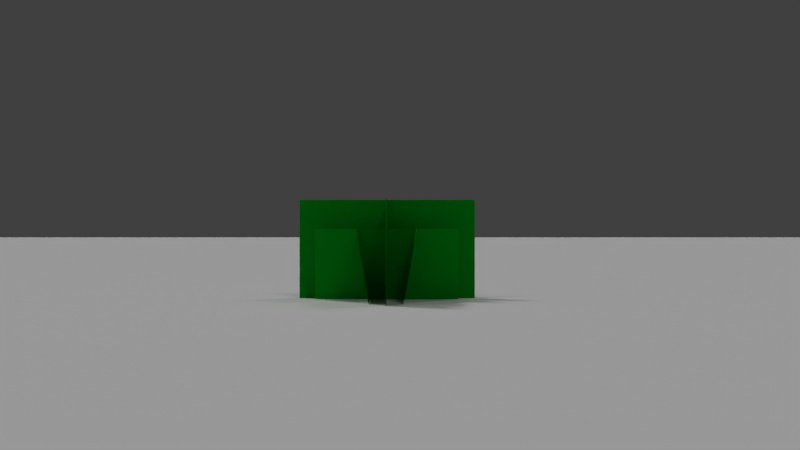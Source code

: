# Source: Plants.blend  (saved by Blender 2.74.0; exported with 4.5.12 LTS)
import bpy
from mathutils import Matrix  # noqa: F401  (used for matrix-valued properties, if any)

bpy.ops.wm.read_factory_settings(use_empty=True)
scene = bpy.context.scene
scene.name = 'Scene'

# ---- collections
col_collection_1 = bpy.data.collections.new('Collection 1'); scene.collection.children.link(col_collection_1)
col_collection_11 = bpy.data.collections.new('Collection 11'); scene.collection.children.link(col_collection_11)
col_collection_12 = bpy.data.collections.new('Collection 12'); scene.collection.children.link(col_collection_12)
col_collection_12.hide_render = True
col_collection_12.hide_viewport = True

# ---- materials (node trees are filled in below, after node groups)
mat_ground = bpy.data.materials.new('Ground')
mat_ground.alpha_threshold = 0.0
mat_ground.use_transparent_shadow = False
mat_ground.roughness = 0.5
mat_ground.specular_intensity = 0.0
mat_grass_1 = bpy.data.materials.new('Grass 1')
mat_grass_1.alpha_threshold = 0.0
mat_grass_1.use_transparent_shadow = False
mat_grass_1.preview_render_type = 'FLAT'
mat_grass_1.diffuse_color = (0.002179, 0.3246, 0.01285, 1.0)
mat_grass_1.roughness = 0.5
mat_grass_1.specular_intensity = 0.0
mat_grass_1_far = bpy.data.materials.new('Grass 1 Far')
mat_grass_1_far.alpha_threshold = 0.0
mat_grass_1_far.use_transparent_shadow = False
mat_grass_1_far.preview_render_type = 'FLAT'
mat_grass_1_far.diffuse_color = (0.002179, 0.3246, 0.01285, 1.0)
mat_grass_1_far.roughness = 0.5
mat_grass_1_far.specular_intensity = 0.0
mat_grass_1_medium = bpy.data.materials.new('Grass 1 Medium')
mat_grass_1_medium.alpha_threshold = 0.0
mat_grass_1_medium.use_transparent_shadow = False
mat_grass_1_medium.preview_render_type = 'FLAT'
mat_grass_1_medium.diffuse_color = (0.002179, 0.3246, 0.01285, 1.0)
mat_grass_1_medium.roughness = 0.5
mat_grass_1_medium.specular_intensity = 0.0

# ---- material node trees

# ---- world
world_world = bpy.data.worlds.new('World'); scene.world = world_world
world_world.color = (0.05088, 0.05088, 0.05088)
world_world.use_sun_shadow = False
world_world.sun_shadow_jitter_overblur = 0.0
world_world.cycles.sampling_method = 'MANUAL'
world_world.cycles.sample_map_resolution = 256

# ---- cameras
cam_camera_001 = bpy.data.cameras.new('Camera.001')
cam_camera_001.clip_end = 200.0
cam_camera_001.lens = 35.0
cam_camera_001.sensor_width = 32.0
cam_camera_001.sensor_height = 18.0
cam_camera_001.display_size = 2.0
cam_camera_001.dof.focus_distance = 0.0
cam_camera_001.dof.aperture_fstop = 128.0

# ---- lights
light_sun_007 = bpy.data.lights.new('Sun.007', 'SUN')
light_sun_007.transmission_factor = 0.0
light_sun_007.angle = 0.1993
light_sun_007.energy = 0.1
light_sun_007.shadow_buffer_clip_start = 0.5
light_sun_007.shadow_soft_size = 0.1
light_sun_007.shadow_cascade_max_distance = 1000.0
light_sun_007.cycles.use_multiple_importance_sampling = False
light_sun_003 = bpy.data.lights.new('Sun.003', 'SUN')
light_sun_003.transmission_factor = 0.0
light_sun_003.angle = 0.1993
light_sun_003.energy = 0.1
light_sun_003.shadow_buffer_clip_start = 0.5
light_sun_003.shadow_soft_size = 0.1
light_sun_003.shadow_cascade_max_distance = 1000.0
light_sun_003.cycles.use_multiple_importance_sampling = False
light_sun_001 = bpy.data.lights.new('Sun.001', 'SUN')
light_sun_001.transmission_factor = 0.0
light_sun_001.angle = 0.1993
light_sun_001.energy = 0.1
light_sun_001.shadow_buffer_clip_start = 0.5
light_sun_001.shadow_soft_size = 0.1
light_sun_001.shadow_cascade_max_distance = 1000.0
light_sun_001.cycles.use_multiple_importance_sampling = False
light_sun_000 = bpy.data.lights.new('Sun.000', 'SUN')
light_sun_000.transmission_factor = 0.0
light_sun_000.angle = 0.1993
light_sun_000.energy = 0.1
light_sun_000.shadow_buffer_clip_start = 0.5
light_sun_000.shadow_soft_size = 0.1
light_sun_000.shadow_cascade_max_distance = 1000.0
light_sun_000.cycles.use_multiple_importance_sampling = False
light_sun_006 = bpy.data.lights.new('Sun.006', 'SUN')
light_sun_006.transmission_factor = 0.0
light_sun_006.angle = 0.1993
light_sun_006.energy = 0.2
light_sun_006.shadow_buffer_clip_start = 0.5
light_sun_006.shadow_soft_size = 0.1
light_sun_006.shadow_cascade_max_distance = 1000.0
light_sun_006.cycles.use_multiple_importance_sampling = False
light_sun_005 = bpy.data.lights.new('Sun.005', 'SUN')
light_sun_005.transmission_factor = 0.0
light_sun_005.angle = 0.1993
light_sun_005.energy = 0.7
light_sun_005.shadow_buffer_clip_start = 0.5
light_sun_005.shadow_soft_size = 0.1
light_sun_005.shadow_cascade_max_distance = 1000.0
light_sun_005.cycles.use_multiple_importance_sampling = False
light_sun_004 = bpy.data.lights.new('Sun.004', 'SUN')
light_sun_004.transmission_factor = 0.0
light_sun_004.angle = 0.1993
light_sun_004.energy = 0.2
light_sun_004.shadow_buffer_clip_start = 0.5
light_sun_004.shadow_soft_size = 0.1
light_sun_004.shadow_cascade_max_distance = 1000.0
light_sun_004.cycles.use_multiple_importance_sampling = False
light_sun_002 = bpy.data.lights.new('Sun.002', 'SUN')
light_sun_002.transmission_factor = 0.0
light_sun_002.angle = 0.1993
light_sun_002.energy = 0.2
light_sun_002.shadow_buffer_clip_start = 0.5
light_sun_002.shadow_soft_size = 0.1
light_sun_002.shadow_cascade_max_distance = 1000.0
light_sun_002.cycles.use_multiple_importance_sampling = False

# ---- meshes
me_plane_002 = bpy.data.meshes.new('Plane.002')
me_plane_002.from_pydata([(-100.0, -100.0, 0.0), (100.0, -100.0, 0.0), (-100.0, 100.0, 0.0), (100.0, 100.0, 0.0)], [], [(0, 1, 3, 2)])
_uv = me_plane_002.uv_layers.new(name='UVMap')
_uv.uv.foreach_set('vector', [-13.26, -13.26, 14.26, -13.26, 14.26, 14.26, -13.26, 14.26])
me_plane_002.materials.append(mat_ground)
me_plane_002.use_remesh_preserve_volume = False
me_plane_002.use_remesh_preserve_attributes = False
me_plane_002.use_mirror_vertex_groups = False
me_plane_002.update()
me_plane = bpy.data.meshes.new('Plane')
me_plane.from_pydata([(2.0, -0.01303, -0.04863), (-2.0, -0.01303, -0.04863), (2.0, -0.01303, 2.243), (-2.0, -0.01303, 2.243), (0.0, 1.987, -0.04863), (0.0, -2.013, 2.243), (0.0, 1.987, 2.243), (0.0, -2.013, -0.04863), (1.6, -0.6622, 1.586), (-1.6, -0.6622, 1.586), (1.6, -0.3844, 0.01034), (-1.6, -0.3844, 0.01034), (1.6, 0.3583, 0.01034), (-1.6, 0.3583, 0.01034), (1.6, 0.6362, 1.586), (-1.6, 0.6362, 1.586), (0.6492, 1.587, 1.586), (0.6492, -1.613, 1.586), (0.3714, 1.587, 0.01034), (0.3714, -1.613, 0.01034), (-0.3714, 1.587, 0.01034), (-0.3714, -1.613, 0.01034), (-0.6492, 1.587, 1.586), (-0.6492, -1.613, 1.586)], [], [(11, 10, 8, 9), (12, 13, 15, 14), (7, 4, 6, 5), (19, 18, 16, 17), (20, 21, 23, 22), (0, 1, 3, 2)])
_uv = me_plane.uv_layers.new(name='UVMap')
_uv.uv.foreach_set('vector', [0.008714, 0.008714, 0.9913, 0.008714, 0.9913, 0.9913, 0.008714, 0.9913, 0.9913, 0.008714, 0.008714, 0.008714, 0.008714, 0.9913, 0.9913, 0.9913, 0.9913, 0.008714, 0.008714, 0.008714, 0.008714, 0.9913, 0.9913, 0.9913, 0.008714, 0.008714, 0.9913, 0.008714, 0.9913, 0.9913, 0.008714, 0.9913, 0.9913, 0.008714, 0.008714, 0.008714, 0.008714, 0.9913, 0.9913, 0.9913, 0.008714, 0.008714, 0.9913, 0.008714, 0.9913, 0.9913, 0.008714, 0.9913])
me_plane.materials.append(mat_grass_1)
me_plane.use_remesh_preserve_volume = False
me_plane.use_remesh_preserve_attributes = False
me_plane.use_mirror_vertex_groups = False
me_plane.update()
me_plane_007 = bpy.data.meshes.new('Plane.007')
me_plane_007.from_pydata([(0.135, 2.023, -0.07841), (-8.941e-08, -2.016, 1.684), (0.135, 2.023, 1.684), (-8.941e-08, -2.016, -0.07841)], [], [(3, 0, 2, 1)])
_uv = me_plane_007.uv_layers.new(name='UVMap')
_uv.uv.foreach_set('vector', [0.9913, 0.008714, 0.008714, 0.008714, 0.008714, 0.8952, 0.9913, 0.8952])
me_plane_007.materials.append(mat_grass_1_far)
me_plane_007.use_remesh_preserve_volume = False
me_plane_007.use_remesh_preserve_attributes = False
me_plane_007.use_mirror_vertex_groups = False
me_plane_007.update()
me_plane_005 = bpy.data.meshes.new('Plane.005')
me_plane_005.from_pydata([(1.192e-07, 1.796, -0.07258), (-1.192e-07, -1.647, 1.972), (1.192e-07, 1.796, 1.972), (-1.192e-07, -1.647, -0.07258), (0.0, 1.796, -0.07258), (0.0, -1.647, -0.07258)], [(5, 4)], [(3, 0, 2, 1)])
_uv = me_plane_005.uv_layers.new(name='UVMap')
_uv.uv.foreach_set('vector', [0.9913, 0.008714, 0.008714, 0.008714, 0.008714, 0.8436, 0.9913, 0.8436])
me_plane_005.materials.append(mat_grass_1_far)
me_plane_005.use_remesh_preserve_volume = False
me_plane_005.use_remesh_preserve_attributes = False
me_plane_005.use_mirror_vertex_groups = False
me_plane_005.update()
me_plane_004 = bpy.data.meshes.new('Plane.004')
me_plane_004.from_pydata([(1.87, -0.01303, -0.04863), (-1.699, -0.01303, -0.04863), (1.87, -0.01303, 2.058), (-1.699, -0.01303, 2.058), (0.0, 1.87, -0.04863), (0.0, -1.686, 2.058), (0.0, 1.87, 2.058), (0.0, -1.686, -0.04863)], [], [(7, 4, 6, 5), (0, 1, 3, 2)])
_uv = me_plane_004.uv_layers.new(name='UVMap')
_uv.uv.foreach_set('vector', [0.9913, 0.002317, 0.008714, 0.002317, 0.008714, 0.7959, 0.9913, 0.7959, 0.008714, 0.002317, 0.9913, 0.002317, 0.9913, 0.7959, 0.008714, 0.7959])
me_plane_004.materials.append(mat_grass_1_medium)
me_plane_004.use_remesh_preserve_volume = False
me_plane_004.use_remesh_preserve_attributes = False
me_plane_004.use_mirror_vertex_groups = False
me_plane_004.update()
me_plane_003 = bpy.data.meshes.new('Plane.003')
me_plane_003.from_pydata([(2.0, -0.01303, -0.04863), (-2.0, -0.01303, -0.04863), (2.0, -0.01303, 2.243), (-2.0, -0.01303, 2.243), (0.0, 1.987, -0.04863), (0.0, -2.013, 2.243), (0.0, 1.987, 2.243), (0.0, -2.013, -0.04863), (1.6, -0.6622, 1.586), (-1.6, -0.6622, 1.586), (1.6, -0.3844, 0.01034), (-1.6, -0.3844, 0.01034), (1.6, 0.3583, 0.01034), (-1.6, 0.3583, 0.01034), (1.6, 0.6362, 1.586), (-1.6, 0.6362, 1.586), (0.6492, 1.587, 1.586), (0.6492, -1.613, 1.586), (0.3714, 1.587, 0.01034), (0.3714, -1.613, 0.01034), (-0.3714, 1.587, 0.01034), (-0.3714, -1.613, 0.01034), (-0.6492, 1.587, 1.586), (-0.6492, -1.613, 1.586)], [], [(11, 10, 8, 9), (12, 13, 15, 14), (7, 4, 6, 5), (19, 18, 16, 17), (20, 21, 23, 22), (0, 1, 3, 2)])
_uv = me_plane_003.uv_layers.new(name='UVMap')
_uv.uv.foreach_set('vector', [0.008714, 0.001393, 0.9913, 0.001393, 0.9913, 0.858, 0.008714, 0.858, 0.9913, 0.001393, 0.008714, 0.001393, 0.008714, 0.858, 0.9913, 0.858, 0.9913, 0.001393, 0.008714, 0.001393, 0.008714, 0.858, 0.9913, 0.858, 0.008714, 0.001393, 0.9913, 0.001393, 0.9913, 0.858, 0.008714, 0.858, 0.9913, 0.001393, 0.008714, 0.001393, 0.008714, 0.858, 0.9913, 0.858, 0.008714, 0.001393, 0.9913, 0.001393, 0.9913, 0.858, 0.008714, 0.858])
me_plane_003.materials.append(mat_grass_1)
me_plane_003.use_remesh_preserve_volume = False
me_plane_003.use_remesh_preserve_attributes = False
me_plane_003.use_mirror_vertex_groups = False
me_plane_003.update()

# ---- objects
ob_sun_007 = bpy.data.objects.new('Sun.007', light_sun_007)
ob_sun_006 = bpy.data.objects.new('Sun.006', light_sun_003)
ob_sun_005 = bpy.data.objects.new('Sun.005', light_sun_001)
ob_sun_004 = bpy.data.objects.new('Sun.004', light_sun_000)
ob_camera = bpy.data.objects.new('Camera', cam_camera_001)
ob_plane = bpy.data.objects.new('Plane', me_plane_002)
ob_sun_000 = bpy.data.objects.new('Sun.000', light_sun_006)
ob_sun_003 = bpy.data.objects.new('Sun.003', light_sun_005)
ob_sun_001 = bpy.data.objects.new('Sun.001', light_sun_004)
ob_sun_002 = bpy.data.objects.new('Sun.002', light_sun_002)
ob_grass1__054 = bpy.data.objects.new('Grass1 .054', me_plane)
ob_grass1_really_far = bpy.data.objects.new('Grass1 Really Far', me_plane_007)
ob_grass1_far = bpy.data.objects.new('Grass1 Far', me_plane_005)
ob_grass1_medium = bpy.data.objects.new('Grass1 Medium', me_plane_004)
ob_grass1_close = bpy.data.objects.new('Grass1 Close', me_plane_003)

# ---- transforms, parenting, visibility, modifiers, constraints
ob_sun_007.location = (6.18, 11.66, 8.428)
ob_sun_007.rotation_euler = (-0.1939, -3.769, 2.994)
ob_sun_007.lineart.crease_threshold = 0.0
ob_sun_006.location = (6.18, 11.66, 8.428)
ob_sun_006.rotation_euler = (-3.155, 0.4464, 4.672)
ob_sun_006.lineart.crease_threshold = 0.0
ob_sun_005.location = (6.18, 11.66, 8.428)
ob_sun_005.rotation_euler = (0.2014, 2.589, 6.534)
ob_sun_005.lineart.crease_threshold = 0.0
ob_sun_004.location = (6.18, 11.66, 8.428)
ob_sun_004.rotation_euler = (3.228, 0.7726, 8.048)
ob_sun_004.lineart.crease_threshold = 0.0
ob_camera.location = (0.2932, -20.0, 1.666)
ob_camera.rotation_euler = (1.571, -0.0, 0.0)
ob_camera.lineart.crease_threshold = 0.0
ob_plane.location = (0.0, 0.0, 0.0)
ob_plane.lineart.crease_threshold = 0.0
ob_sun_000.location = (6.18, 11.66, 8.428)
ob_sun_000.rotation_euler = (0.01297, -0.6135, 6.578)
ob_sun_000.lineart.crease_threshold = 0.0
ob_sun_003.location = (6.18, 11.66, 8.428)
ob_sun_003.rotation_euler = (0.01297, -0.6135, 5.792)
ob_sun_003.lineart.crease_threshold = 0.0
ob_sun_001.location = (6.18, 11.66, 8.428)
ob_sun_001.rotation_euler = (0.01297, -0.6135, 3.611)
ob_sun_001.lineart.crease_threshold = 0.0
ob_sun_002.location = (6.18, 11.66, 8.428)
ob_sun_002.rotation_euler = (0.01297, -0.6135, 2.04)
ob_sun_002.lineart.crease_threshold = 0.0
ob_grass1__054.location = (0.0, 0.0, 0.0)
ob_grass1__054.lineart.crease_threshold = 0.0
_vg = ob_grass1__054.vertex_groups.new(name='Bone')
_vg.add([2, 3, 5, 6, 8, 9, 14, 15, 16, 17, 22, 23], 1.0, 'REPLACE')
_m = ob_grass1__054.modifiers.new('Armature', 'ARMATURE')
ob_grass1_really_far.location = (0.0, -15.0, 0.0)
ob_grass1_really_far.lineart.crease_threshold = 0.0
_vg = ob_grass1_really_far.vertex_groups.new(name='Bone')
_vg.add([1, 2], 1.0, 'REPLACE')
_m = ob_grass1_really_far.modifiers.new('Armature', 'ARMATURE')
ob_grass1_far.location = (0.0, -10.0, 0.0)
ob_grass1_far.lineart.crease_threshold = 0.0
_vg = ob_grass1_far.vertex_groups.new(name='Bone')
_vg.add([1, 2], 1.0, 'REPLACE')
_m = ob_grass1_far.modifiers.new('Armature', 'ARMATURE')
ob_grass1_medium.location = (0.0, -5.0, 0.0)
ob_grass1_medium.lineart.crease_threshold = 0.0
_vg = ob_grass1_medium.vertex_groups.new(name='Bone')
_vg.add([2, 3, 5, 6], 1.0, 'REPLACE')
_m = ob_grass1_medium.modifiers.new('Armature', 'ARMATURE')
ob_grass1_close.location = (0.0, 0.0, 0.0)
ob_grass1_close.lineart.crease_threshold = 0.0
_vg = ob_grass1_close.vertex_groups.new(name='Bone')
_vg.add([2, 3, 5, 6, 8, 9, 14, 15, 16, 17, 22, 23], 1.0, 'REPLACE')
_m = ob_grass1_close.modifiers.new('Armature', 'ARMATURE')

# ---- collection membership
col_collection_1.objects.link(ob_sun_007)
col_collection_1.objects.link(ob_sun_006)
col_collection_1.objects.link(ob_sun_005)
col_collection_1.objects.link(ob_sun_004)
col_collection_1.objects.link(ob_camera)
col_collection_1.objects.link(ob_plane)
col_collection_1.objects.link(ob_sun_000)
col_collection_1.objects.link(ob_sun_003)
col_collection_1.objects.link(ob_sun_001)
col_collection_1.objects.link(ob_sun_002)
col_collection_11.objects.link(ob_grass1__054)
col_collection_12.objects.link(ob_grass1_really_far)
col_collection_12.objects.link(ob_grass1_far)
col_collection_12.objects.link(ob_grass1_medium)
col_collection_12.objects.link(ob_grass1_close)

# ---- scene / render settings (as saved in the file)
scene.camera = ob_camera
scene.frame_start = 1; scene.frame_end = 250; scene.frame_set(10)
scene.render.engine = 'BLENDER_EEVEE_NEXT'
scene.render.image_settings.compression = 90
scene.render.resolution_x = 1280
scene.render.resolution_y = 720
scene.render.fps = 20
scene.render.dither_intensity = 0.0
scene.render.film_transparent = True
scene.render.bake_margin = 2
scene.render.bake_bias = 0.0
scene.cycles.use_denoising = False
scene.cycles.samples = 10
scene.cycles.sampling_pattern = 'TABULATED_SOBOL'
scene.cycles.light_sampling_threshold = 0.0
scene.cycles.use_adaptive_sampling = False
scene.cycles.use_light_tree = False
scene.cycles.blur_glossy = 0.0
scene.cycles.volume_bounces = 1
scene.cycles.pixel_filter_type = 'GAUSSIAN'
scene.cycles.sample_clamp_indirect = 0.0
scene.view_settings.view_transform = 'Standard'
bpy.context.view_layer.update()
